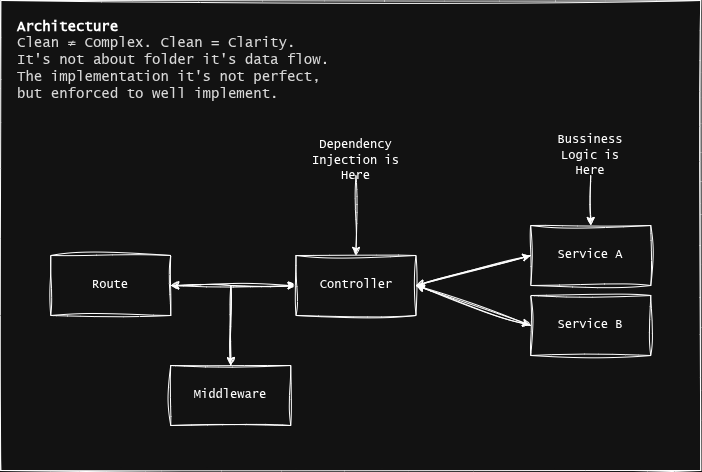

The diagram above was exported from draw.io. Its source (the exported page's mxGraphModel, read from the mxfile embedded in the PNG):
<mxGraphModel dx="1584" dy="843" grid="1" gridSize="10" guides="1" tooltips="1" connect="1" arrows="1" fold="1" page="1" pageScale="1" pageWidth="850" pageHeight="1100" math="0" shadow="0">
  <root>
    <mxCell id="0" />
    <mxCell id="1" parent="0" />
    <mxCell id="2gixzZCgbu-2qTBqeGNE-26" value="" style="rounded=0;whiteSpace=wrap;html=1;sketch=1;curveFitting=1;jiggle=2;" vertex="1" parent="1">
      <mxGeometry x="45.25" y="85" width="700" height="470" as="geometry" />
    </mxCell>
    <mxCell id="2gixzZCgbu-2qTBqeGNE-7" style="edgeStyle=orthogonalEdgeStyle;rounded=0;orthogonalLoop=1;jettySize=auto;html=1;exitX=1;exitY=0.5;exitDx=0;exitDy=0;entryX=0;entryY=0.5;entryDx=0;entryDy=0;sketch=1;curveFitting=1;jiggle=2;" edge="1" parent="1" source="2gixzZCgbu-2qTBqeGNE-2" target="2gixzZCgbu-2qTBqeGNE-3">
      <mxGeometry relative="1" as="geometry" />
    </mxCell>
    <mxCell id="2gixzZCgbu-2qTBqeGNE-2" value="Route" style="rounded=0;whiteSpace=wrap;html=1;sketch=1;curveFitting=1;jiggle=2;fontFamily=Lucida Console;" vertex="1" parent="1">
      <mxGeometry x="95.25" y="340" width="120" height="60" as="geometry" />
    </mxCell>
    <mxCell id="2gixzZCgbu-2qTBqeGNE-12" style="rounded=0;orthogonalLoop=1;jettySize=auto;html=1;exitX=1;exitY=0.5;exitDx=0;exitDy=0;entryX=0;entryY=0.5;entryDx=0;entryDy=0;sketch=1;curveFitting=1;jiggle=2;" edge="1" parent="1" source="2gixzZCgbu-2qTBqeGNE-3" target="2gixzZCgbu-2qTBqeGNE-4">
      <mxGeometry relative="1" as="geometry" />
    </mxCell>
    <mxCell id="2gixzZCgbu-2qTBqeGNE-13" style="rounded=0;orthogonalLoop=1;jettySize=auto;html=1;exitX=1;exitY=0.5;exitDx=0;exitDy=0;entryX=0;entryY=0.5;entryDx=0;entryDy=0;sketch=1;curveFitting=1;jiggle=2;" edge="1" parent="1" source="2gixzZCgbu-2qTBqeGNE-3" target="2gixzZCgbu-2qTBqeGNE-9">
      <mxGeometry relative="1" as="geometry" />
    </mxCell>
    <mxCell id="2gixzZCgbu-2qTBqeGNE-18" style="edgeStyle=orthogonalEdgeStyle;rounded=0;orthogonalLoop=1;jettySize=auto;html=1;sketch=1;curveFitting=1;jiggle=2;" edge="1" parent="1" source="2gixzZCgbu-2qTBqeGNE-3" target="2gixzZCgbu-2qTBqeGNE-8">
      <mxGeometry relative="1" as="geometry" />
    </mxCell>
    <mxCell id="2gixzZCgbu-2qTBqeGNE-3" value="Controller" style="rounded=0;whiteSpace=wrap;html=1;sketch=1;curveFitting=1;jiggle=2;fontFamily=Lucida Console;" vertex="1" parent="1">
      <mxGeometry x="340.5" y="340" width="120" height="60" as="geometry" />
    </mxCell>
    <mxCell id="2gixzZCgbu-2qTBqeGNE-10" style="rounded=0;orthogonalLoop=1;jettySize=auto;html=1;exitX=0;exitY=0.5;exitDx=0;exitDy=0;entryX=1;entryY=0.5;entryDx=0;entryDy=0;sketch=1;curveFitting=1;jiggle=2;" edge="1" parent="1" source="2gixzZCgbu-2qTBqeGNE-4" target="2gixzZCgbu-2qTBqeGNE-3">
      <mxGeometry relative="1" as="geometry">
        <mxPoint x="460.25" y="365" as="targetPoint" />
      </mxGeometry>
    </mxCell>
    <mxCell id="2gixzZCgbu-2qTBqeGNE-4" value="Service A" style="rounded=0;whiteSpace=wrap;html=1;sketch=1;curveFitting=1;jiggle=2;fontFamily=Lucida Console;" vertex="1" parent="1">
      <mxGeometry x="575.25" y="310" width="120" height="60" as="geometry" />
    </mxCell>
    <mxCell id="2gixzZCgbu-2qTBqeGNE-17" style="edgeStyle=orthogonalEdgeStyle;rounded=0;orthogonalLoop=1;jettySize=auto;html=1;exitX=0.5;exitY=0;exitDx=0;exitDy=0;entryX=1;entryY=0.5;entryDx=0;entryDy=0;sketch=1;curveFitting=1;jiggle=2;" edge="1" parent="1" source="2gixzZCgbu-2qTBqeGNE-8" target="2gixzZCgbu-2qTBqeGNE-2">
      <mxGeometry relative="1" as="geometry" />
    </mxCell>
    <mxCell id="2gixzZCgbu-2qTBqeGNE-8" value="Middleware" style="rounded=0;whiteSpace=wrap;html=1;sketch=1;curveFitting=1;jiggle=2;fontFamily=Lucida Console;" vertex="1" parent="1">
      <mxGeometry x="215.25" y="450" width="120" height="60" as="geometry" />
    </mxCell>
    <mxCell id="2gixzZCgbu-2qTBqeGNE-14" style="rounded=0;orthogonalLoop=1;jettySize=auto;html=1;entryX=1;entryY=0.5;entryDx=0;entryDy=0;exitX=0;exitY=0.5;exitDx=0;exitDy=0;sketch=1;curveFitting=1;jiggle=2;" edge="1" parent="1" source="2gixzZCgbu-2qTBqeGNE-9" target="2gixzZCgbu-2qTBqeGNE-3">
      <mxGeometry relative="1" as="geometry" />
    </mxCell>
    <mxCell id="2gixzZCgbu-2qTBqeGNE-9" value="Service B" style="rounded=0;whiteSpace=wrap;html=1;sketch=1;curveFitting=1;jiggle=2;fontFamily=Lucida Console;" vertex="1" parent="1">
      <mxGeometry x="575.25" y="380" width="120" height="60" as="geometry" />
    </mxCell>
    <mxCell id="2gixzZCgbu-2qTBqeGNE-23" style="rounded=0;orthogonalLoop=1;jettySize=auto;html=1;entryX=0.5;entryY=0;entryDx=0;entryDy=0;sketch=1;curveFitting=1;jiggle=2;" edge="1" parent="1" source="2gixzZCgbu-2qTBqeGNE-16" target="2gixzZCgbu-2qTBqeGNE-4">
      <mxGeometry relative="1" as="geometry" />
    </mxCell>
    <mxCell id="2gixzZCgbu-2qTBqeGNE-16" value="&lt;font face=&quot;Lucida Console&quot;&gt;Bussiness Logic is Here&lt;/font&gt;" style="text;html=1;whiteSpace=wrap;strokeColor=none;fillColor=none;align=center;verticalAlign=middle;rounded=0;sketch=1;curveFitting=1;jiggle=2;" vertex="1" parent="1">
      <mxGeometry x="595.25" y="220" width="80" height="40" as="geometry" />
    </mxCell>
    <mxCell id="2gixzZCgbu-2qTBqeGNE-19" value="&lt;div style=&quot;&quot;&gt;&lt;font face=&quot;Lucida Console&quot; style=&quot;font-size: 14px;&quot;&gt;&lt;b&gt;Architecture&lt;/b&gt;&lt;/font&gt;&lt;/div&gt;&lt;span style=&quot;color: rgba(0, 0, 0, 0.9); background-color: rgb(255, 255, 255);&quot;&gt;&lt;div style=&quot;&quot;&gt;&lt;span style=&quot;background-color: light-dark(rgb(255, 255, 255), rgb(18, 18, 18)); color: light-dark(rgba(0, 0, 0, 0.9), rgba(237, 237, 237, 0.9));&quot;&gt;&lt;font face=&quot;Lucida Console&quot; style=&quot;font-size: 14px;&quot;&gt;Clean ≠ Complex. Clean = Clarity.&lt;br&gt;It's not about folder it's data flow.&lt;br&gt;The implementation it's not perfect, but enforced to well implement.&lt;/font&gt;&lt;/span&gt;&lt;/div&gt;&lt;/span&gt;" style="text;html=1;whiteSpace=wrap;strokeColor=none;fillColor=none;align=left;verticalAlign=middle;rounded=0;" vertex="1" parent="1">
      <mxGeometry x="60" y="100" width="330" height="90" as="geometry" />
    </mxCell>
    <mxCell id="2gixzZCgbu-2qTBqeGNE-20" value="&lt;font face=&quot;Lucida Console&quot;&gt;Dependency Injection is Here&lt;/font&gt;" style="text;html=1;whiteSpace=wrap;strokeColor=none;fillColor=none;align=center;verticalAlign=middle;rounded=0;sketch=1;curveFitting=1;jiggle=2;" vertex="1" parent="1">
      <mxGeometry x="344.25" y="230" width="112.5" height="30" as="geometry" />
    </mxCell>
    <mxCell id="2gixzZCgbu-2qTBqeGNE-24" style="rounded=0;orthogonalLoop=1;jettySize=auto;html=1;exitX=0.5;exitY=1;exitDx=0;exitDy=0;sketch=1;curveFitting=1;jiggle=2;entryX=0.5;entryY=0;entryDx=0;entryDy=0;" edge="1" parent="1" source="2gixzZCgbu-2qTBqeGNE-20" target="2gixzZCgbu-2qTBqeGNE-3">
      <mxGeometry relative="1" as="geometry">
        <mxPoint x="404.25" y="260" as="sourcePoint" />
        <mxPoint x="404.25" y="360" as="targetPoint" />
      </mxGeometry>
    </mxCell>
  </root>
</mxGraphModel>